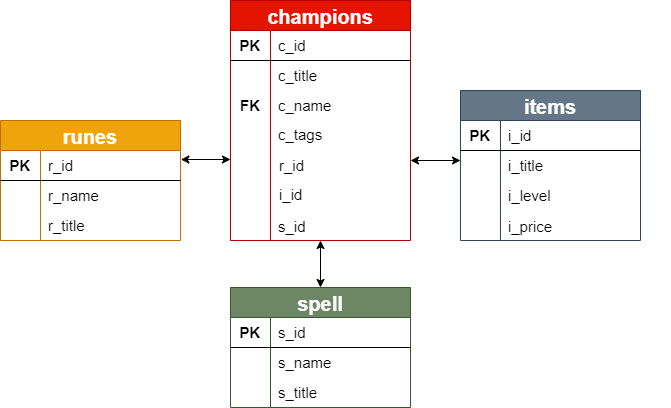

The diagram above was exported from draw.io. Its source (the exported page's mxGraphModel, read from the mxfile embedded in the PNG):
<mxGraphModel dx="1038" dy="547" grid="1" gridSize="10" guides="1" tooltips="1" connect="1" arrows="1" fold="1" page="1" pageScale="1" pageWidth="827" pageHeight="1169" math="0" shadow="0">
  <root>
    <mxCell id="0" />
    <mxCell id="1" parent="0" />
    <mxCell id="BBhuEYF80fvF6LGO-0UK-21" value="items" style="shape=table;startSize=30;container=1;collapsible=0;childLayout=tableLayout;fixedRows=1;rowLines=0;fontStyle=1;align=center;fontSize=20;fillColor=#647687;strokeColor=#314354;fontColor=#ffffff;" parent="1" vertex="1">
      <mxGeometry x="520" y="170" width="180" height="150" as="geometry" />
    </mxCell>
    <mxCell id="BBhuEYF80fvF6LGO-0UK-22" value="" style="shape=partialRectangle;html=1;whiteSpace=wrap;collapsible=0;dropTarget=0;pointerEvents=0;fillColor=none;top=0;left=0;bottom=1;right=0;points=[[0,0.5],[1,0.5]];portConstraint=eastwest;" parent="BBhuEYF80fvF6LGO-0UK-21" vertex="1">
      <mxGeometry y="30" width="180" height="30" as="geometry" />
    </mxCell>
    <mxCell id="BBhuEYF80fvF6LGO-0UK-23" value="&lt;b&gt;&lt;font style=&quot;font-size: 15px&quot;&gt;PK&lt;/font&gt;&lt;/b&gt;" style="shape=partialRectangle;html=1;whiteSpace=wrap;connectable=0;fillColor=none;top=0;left=0;bottom=0;right=0;overflow=hidden;" parent="BBhuEYF80fvF6LGO-0UK-22" vertex="1">
      <mxGeometry width="40" height="30" as="geometry" />
    </mxCell>
    <mxCell id="BBhuEYF80fvF6LGO-0UK-24" value="&lt;font style=&quot;font-size: 15px&quot;&gt;i_id&lt;/font&gt;" style="shape=partialRectangle;html=1;whiteSpace=wrap;connectable=0;fillColor=none;top=0;left=0;bottom=0;right=0;align=left;spacingLeft=6;overflow=hidden;" parent="BBhuEYF80fvF6LGO-0UK-22" vertex="1">
      <mxGeometry x="40" width="140" height="30" as="geometry" />
    </mxCell>
    <mxCell id="BBhuEYF80fvF6LGO-0UK-25" value="" style="shape=partialRectangle;html=1;whiteSpace=wrap;collapsible=0;dropTarget=0;pointerEvents=0;fillColor=none;top=0;left=0;bottom=0;right=0;points=[[0,0.5],[1,0.5]];portConstraint=eastwest;" parent="BBhuEYF80fvF6LGO-0UK-21" vertex="1">
      <mxGeometry y="60" width="180" height="30" as="geometry" />
    </mxCell>
    <mxCell id="BBhuEYF80fvF6LGO-0UK-26" value="" style="shape=partialRectangle;html=1;whiteSpace=wrap;connectable=0;fillColor=none;top=0;left=0;bottom=0;right=0;overflow=hidden;" parent="BBhuEYF80fvF6LGO-0UK-25" vertex="1">
      <mxGeometry width="40" height="30" as="geometry" />
    </mxCell>
    <mxCell id="BBhuEYF80fvF6LGO-0UK-27" value="&lt;span style=&quot;font-size: 15px&quot;&gt;i_title&lt;/span&gt;" style="shape=partialRectangle;html=1;whiteSpace=wrap;connectable=0;fillColor=none;top=0;left=0;bottom=0;right=0;align=left;spacingLeft=6;overflow=hidden;" parent="BBhuEYF80fvF6LGO-0UK-25" vertex="1">
      <mxGeometry x="40" width="140" height="30" as="geometry" />
    </mxCell>
    <mxCell id="BBhuEYF80fvF6LGO-0UK-28" value="" style="shape=partialRectangle;html=1;whiteSpace=wrap;collapsible=0;dropTarget=0;pointerEvents=0;fillColor=none;top=0;left=0;bottom=0;right=0;points=[[0,0.5],[1,0.5]];portConstraint=eastwest;" parent="BBhuEYF80fvF6LGO-0UK-21" vertex="1">
      <mxGeometry y="90" width="180" height="30" as="geometry" />
    </mxCell>
    <mxCell id="BBhuEYF80fvF6LGO-0UK-29" value="" style="shape=partialRectangle;html=1;whiteSpace=wrap;connectable=0;fillColor=none;top=0;left=0;bottom=0;right=0;overflow=hidden;" parent="BBhuEYF80fvF6LGO-0UK-28" vertex="1">
      <mxGeometry width="40" height="30" as="geometry" />
    </mxCell>
    <mxCell id="BBhuEYF80fvF6LGO-0UK-30" value="&lt;span style=&quot;font-size: 15px&quot;&gt;i_level&lt;/span&gt;" style="shape=partialRectangle;html=1;whiteSpace=wrap;connectable=0;fillColor=none;top=0;left=0;bottom=0;right=0;align=left;spacingLeft=6;overflow=hidden;" parent="BBhuEYF80fvF6LGO-0UK-28" vertex="1">
      <mxGeometry x="40" width="140" height="30" as="geometry" />
    </mxCell>
    <mxCell id="BBhuEYF80fvF6LGO-0UK-31" value="" style="shape=partialRectangle;html=1;whiteSpace=wrap;collapsible=0;dropTarget=0;pointerEvents=0;fillColor=none;top=0;left=0;bottom=0;right=0;points=[[0,0.5],[1,0.5]];portConstraint=eastwest;" parent="1" vertex="1">
      <mxGeometry x="550" y="240" width="180" height="30" as="geometry" />
    </mxCell>
    <mxCell id="BBhuEYF80fvF6LGO-0UK-32" value="" style="shape=partialRectangle;html=1;whiteSpace=wrap;collapsible=0;dropTarget=0;pointerEvents=0;fillColor=none;top=0;left=0;bottom=0;right=0;points=[[0,0.5],[1,0.5]];portConstraint=eastwest;" parent="1" vertex="1">
      <mxGeometry x="550" y="250" width="180" height="30" as="geometry" />
    </mxCell>
    <mxCell id="BBhuEYF80fvF6LGO-0UK-33" value="" style="shape=partialRectangle;html=1;whiteSpace=wrap;connectable=0;fillColor=none;top=0;left=0;bottom=0;right=0;overflow=hidden;" parent="BBhuEYF80fvF6LGO-0UK-32" vertex="1">
      <mxGeometry width="40" height="30" as="geometry" />
    </mxCell>
    <mxCell id="BBhuEYF80fvF6LGO-0UK-14" value="" style="group" parent="1" vertex="1" connectable="0">
      <mxGeometry x="290" y="80" width="180" height="247.99592885375495" as="geometry" />
    </mxCell>
    <mxCell id="BBhuEYF80fvF6LGO-0UK-1" value="champions" style="shape=table;startSize=30;container=1;collapsible=0;childLayout=tableLayout;fixedRows=1;rowLines=0;fontStyle=1;align=center;fontSize=20;fillColor=#e51400;strokeColor=#B20000;fontColor=#ffffff;" parent="BBhuEYF80fvF6LGO-0UK-14" vertex="1">
      <mxGeometry width="180" height="239.99999999999997" as="geometry" />
    </mxCell>
    <mxCell id="BBhuEYF80fvF6LGO-0UK-2" value="" style="shape=partialRectangle;html=1;whiteSpace=wrap;collapsible=0;dropTarget=0;pointerEvents=0;fillColor=none;top=0;left=0;bottom=1;right=0;points=[[0,0.5],[1,0.5]];portConstraint=eastwest;" parent="BBhuEYF80fvF6LGO-0UK-1" vertex="1">
      <mxGeometry y="30" width="180" height="30" as="geometry" />
    </mxCell>
    <mxCell id="BBhuEYF80fvF6LGO-0UK-3" value="&lt;b&gt;&lt;font style=&quot;font-size: 15px&quot;&gt;PK&lt;/font&gt;&lt;/b&gt;" style="shape=partialRectangle;html=1;whiteSpace=wrap;connectable=0;fillColor=none;top=0;left=0;bottom=0;right=0;overflow=hidden;" parent="BBhuEYF80fvF6LGO-0UK-2" vertex="1">
      <mxGeometry width="40" height="30" as="geometry" />
    </mxCell>
    <mxCell id="BBhuEYF80fvF6LGO-0UK-4" value="&lt;font style=&quot;font-size: 15px&quot;&gt;c_id&lt;/font&gt;" style="shape=partialRectangle;html=1;whiteSpace=wrap;connectable=0;fillColor=none;top=0;left=0;bottom=0;right=0;align=left;spacingLeft=6;overflow=hidden;" parent="BBhuEYF80fvF6LGO-0UK-2" vertex="1">
      <mxGeometry x="40" width="140" height="30" as="geometry" />
    </mxCell>
    <mxCell id="BBhuEYF80fvF6LGO-0UK-8" value="" style="shape=partialRectangle;html=1;whiteSpace=wrap;collapsible=0;dropTarget=0;pointerEvents=0;fillColor=none;top=0;left=0;bottom=0;right=0;points=[[0,0.5],[1,0.5]];portConstraint=eastwest;" parent="BBhuEYF80fvF6LGO-0UK-1" vertex="1">
      <mxGeometry y="60" width="180" height="30" as="geometry" />
    </mxCell>
    <mxCell id="BBhuEYF80fvF6LGO-0UK-9" value="" style="shape=partialRectangle;html=1;whiteSpace=wrap;connectable=0;fillColor=none;top=0;left=0;bottom=0;right=0;overflow=hidden;" parent="BBhuEYF80fvF6LGO-0UK-8" vertex="1">
      <mxGeometry width="40" height="30" as="geometry" />
    </mxCell>
    <mxCell id="BBhuEYF80fvF6LGO-0UK-10" value="&lt;span style=&quot;font-size: 15px&quot;&gt;c_title&lt;/span&gt;" style="shape=partialRectangle;html=1;whiteSpace=wrap;connectable=0;fillColor=none;top=0;left=0;bottom=0;right=0;align=left;spacingLeft=6;overflow=hidden;" parent="BBhuEYF80fvF6LGO-0UK-8" vertex="1">
      <mxGeometry x="40" width="140" height="30" as="geometry" />
    </mxCell>
    <mxCell id="BBhuEYF80fvF6LGO-0UK-5" value="" style="shape=partialRectangle;html=1;whiteSpace=wrap;collapsible=0;dropTarget=0;pointerEvents=0;fillColor=none;top=0;left=0;bottom=0;right=0;points=[[0,0.5],[1,0.5]];portConstraint=eastwest;" parent="BBhuEYF80fvF6LGO-0UK-1" vertex="1">
      <mxGeometry y="90" width="180" height="30" as="geometry" />
    </mxCell>
    <mxCell id="BBhuEYF80fvF6LGO-0UK-6" value="&lt;font style=&quot;font-size: 15px&quot;&gt;&lt;b&gt;FK&lt;/b&gt;&lt;/font&gt;" style="shape=partialRectangle;html=1;whiteSpace=wrap;connectable=0;fillColor=none;top=0;left=0;bottom=0;right=0;overflow=hidden;" parent="BBhuEYF80fvF6LGO-0UK-5" vertex="1">
      <mxGeometry width="40" height="30" as="geometry" />
    </mxCell>
    <mxCell id="BBhuEYF80fvF6LGO-0UK-7" value="&lt;span style=&quot;font-size: 15px&quot;&gt;c_name&lt;/span&gt;" style="shape=partialRectangle;html=1;whiteSpace=wrap;connectable=0;fillColor=none;top=0;left=0;bottom=0;right=0;align=left;spacingLeft=6;overflow=hidden;" parent="BBhuEYF80fvF6LGO-0UK-5" vertex="1">
      <mxGeometry x="40" width="140" height="30" as="geometry" />
    </mxCell>
    <mxCell id="BBhuEYF80fvF6LGO-0UK-11" value="" style="shape=partialRectangle;html=1;whiteSpace=wrap;collapsible=0;dropTarget=0;pointerEvents=0;fillColor=none;top=0;left=0;bottom=0;right=0;points=[[0,0.5],[1,0.5]];portConstraint=eastwest;" parent="BBhuEYF80fvF6LGO-0UK-14" vertex="1">
      <mxGeometry y="192.00000000000003" width="180" height="48.00000000000001" as="geometry" />
    </mxCell>
    <mxCell id="BBhuEYF80fvF6LGO-0UK-15" value="" style="shape=partialRectangle;html=1;whiteSpace=wrap;collapsible=0;dropTarget=0;pointerEvents=0;fillColor=none;top=0;left=0;bottom=0;right=0;points=[[0,0.5],[1,0.5]];portConstraint=eastwest;" parent="BBhuEYF80fvF6LGO-0UK-14" vertex="1">
      <mxGeometry y="125.22086956521738" width="180" height="48.00000000000001" as="geometry" />
    </mxCell>
    <mxCell id="BBhuEYF80fvF6LGO-0UK-16" value="" style="shape=partialRectangle;html=1;whiteSpace=wrap;connectable=0;fillColor=none;top=0;left=0;bottom=0;right=0;overflow=hidden;" parent="BBhuEYF80fvF6LGO-0UK-15" vertex="1">
      <mxGeometry width="40" height="48.00000000000001" as="geometry" />
    </mxCell>
    <mxCell id="BBhuEYF80fvF6LGO-0UK-17" value="&lt;span style=&quot;font-size: 15px&quot;&gt;c_tags&lt;/span&gt;" style="shape=partialRectangle;html=1;whiteSpace=wrap;connectable=0;fillColor=none;top=0;left=0;bottom=0;right=0;align=left;spacingLeft=6;overflow=hidden;" parent="BBhuEYF80fvF6LGO-0UK-14" vertex="1">
      <mxGeometry x="40" y="109.75849802371542" width="140" height="48.00000000000001" as="geometry" />
    </mxCell>
    <mxCell id="BBhuEYF80fvF6LGO-0UK-75" value="&lt;span style=&quot;font-size: 15px&quot;&gt;r_id&lt;/span&gt;" style="shape=partialRectangle;html=1;whiteSpace=wrap;connectable=0;fillColor=none;top=0;left=0;bottom=0;right=0;align=left;spacingLeft=6;overflow=hidden;" parent="BBhuEYF80fvF6LGO-0UK-14" vertex="1">
      <mxGeometry x="41" y="140.76237154150198" width="140" height="48.00000000000001" as="geometry" />
    </mxCell>
    <mxCell id="BBhuEYF80fvF6LGO-0UK-76" value="&lt;span style=&quot;font-size: 15px&quot;&gt;i_id&lt;/span&gt;" style="shape=partialRectangle;html=1;whiteSpace=wrap;connectable=0;fillColor=none;top=0;left=0;bottom=0;right=0;align=left;spacingLeft=6;overflow=hidden;" parent="BBhuEYF80fvF6LGO-0UK-14" vertex="1">
      <mxGeometry x="41" y="170.46592885375497" width="140" height="48.00000000000001" as="geometry" />
    </mxCell>
    <mxCell id="BBhuEYF80fvF6LGO-0UK-52" value="" style="group" parent="1" vertex="1" connectable="0">
      <mxGeometry x="60" y="190" width="180" height="150" as="geometry" />
    </mxCell>
    <mxCell id="BBhuEYF80fvF6LGO-0UK-53" value="runes" style="shape=table;startSize=30;container=1;collapsible=0;childLayout=tableLayout;fixedRows=1;rowLines=0;fontStyle=1;align=center;fontSize=20;fillColor=#f0a30a;strokeColor=#BD7000;fontColor=#FFFFFF;" parent="BBhuEYF80fvF6LGO-0UK-52" vertex="1">
      <mxGeometry y="10" width="180" height="120" as="geometry" />
    </mxCell>
    <mxCell id="BBhuEYF80fvF6LGO-0UK-54" value="" style="shape=partialRectangle;html=1;whiteSpace=wrap;collapsible=0;dropTarget=0;pointerEvents=0;fillColor=none;top=0;left=0;bottom=1;right=0;points=[[0,0.5],[1,0.5]];portConstraint=eastwest;" parent="BBhuEYF80fvF6LGO-0UK-53" vertex="1">
      <mxGeometry y="30" width="180" height="30" as="geometry" />
    </mxCell>
    <mxCell id="BBhuEYF80fvF6LGO-0UK-55" value="&lt;b&gt;&lt;font style=&quot;font-size: 15px&quot;&gt;PK&lt;/font&gt;&lt;/b&gt;" style="shape=partialRectangle;html=1;whiteSpace=wrap;connectable=0;fillColor=none;top=0;left=0;bottom=0;right=0;overflow=hidden;" parent="BBhuEYF80fvF6LGO-0UK-54" vertex="1">
      <mxGeometry width="40" height="30" as="geometry" />
    </mxCell>
    <mxCell id="BBhuEYF80fvF6LGO-0UK-56" value="&lt;font style=&quot;font-size: 15px&quot;&gt;r_id&lt;/font&gt;" style="shape=partialRectangle;html=1;whiteSpace=wrap;connectable=0;fillColor=none;top=0;left=0;bottom=0;right=0;align=left;spacingLeft=6;overflow=hidden;" parent="BBhuEYF80fvF6LGO-0UK-54" vertex="1">
      <mxGeometry x="40" width="140" height="30" as="geometry" />
    </mxCell>
    <mxCell id="BBhuEYF80fvF6LGO-0UK-57" value="" style="shape=partialRectangle;html=1;whiteSpace=wrap;collapsible=0;dropTarget=0;pointerEvents=0;fillColor=none;top=0;left=0;bottom=0;right=0;points=[[0,0.5],[1,0.5]];portConstraint=eastwest;" parent="BBhuEYF80fvF6LGO-0UK-53" vertex="1">
      <mxGeometry y="60" width="180" height="30" as="geometry" />
    </mxCell>
    <mxCell id="BBhuEYF80fvF6LGO-0UK-58" value="" style="shape=partialRectangle;html=1;whiteSpace=wrap;connectable=0;fillColor=none;top=0;left=0;bottom=0;right=0;overflow=hidden;" parent="BBhuEYF80fvF6LGO-0UK-57" vertex="1">
      <mxGeometry width="40" height="30" as="geometry" />
    </mxCell>
    <mxCell id="BBhuEYF80fvF6LGO-0UK-59" value="" style="shape=partialRectangle;html=1;whiteSpace=wrap;connectable=0;fillColor=none;top=0;left=0;bottom=0;right=0;align=left;spacingLeft=6;overflow=hidden;" parent="BBhuEYF80fvF6LGO-0UK-57" vertex="1">
      <mxGeometry x="40" width="140" height="30" as="geometry" />
    </mxCell>
    <mxCell id="BBhuEYF80fvF6LGO-0UK-60" value="" style="shape=partialRectangle;html=1;whiteSpace=wrap;collapsible=0;dropTarget=0;pointerEvents=0;fillColor=none;top=0;left=0;bottom=0;right=0;points=[[0,0.5],[1,0.5]];portConstraint=eastwest;" parent="BBhuEYF80fvF6LGO-0UK-53" vertex="1">
      <mxGeometry y="90" width="180" height="30" as="geometry" />
    </mxCell>
    <mxCell id="BBhuEYF80fvF6LGO-0UK-61" value="" style="shape=partialRectangle;html=1;whiteSpace=wrap;connectable=0;fillColor=none;top=0;left=0;bottom=0;right=0;overflow=hidden;" parent="BBhuEYF80fvF6LGO-0UK-60" vertex="1">
      <mxGeometry width="40" height="30" as="geometry" />
    </mxCell>
    <mxCell id="BBhuEYF80fvF6LGO-0UK-62" value="" style="shape=partialRectangle;html=1;whiteSpace=wrap;connectable=0;fillColor=none;top=0;left=0;bottom=0;right=0;align=left;spacingLeft=6;overflow=hidden;" parent="BBhuEYF80fvF6LGO-0UK-60" vertex="1">
      <mxGeometry x="40" width="140" height="30" as="geometry" />
    </mxCell>
    <mxCell id="BBhuEYF80fvF6LGO-0UK-63" value="" style="shape=partialRectangle;html=1;whiteSpace=wrap;collapsible=0;dropTarget=0;pointerEvents=0;fillColor=none;top=0;left=0;bottom=0;right=0;points=[[0,0.5],[1,0.5]];portConstraint=eastwest;" parent="BBhuEYF80fvF6LGO-0UK-52" vertex="1">
      <mxGeometry y="130" width="180" as="geometry" />
    </mxCell>
    <mxCell id="BBhuEYF80fvF6LGO-0UK-64" value="" style="shape=partialRectangle;html=1;whiteSpace=wrap;collapsible=0;dropTarget=0;pointerEvents=0;fillColor=none;top=0;left=0;bottom=0;right=0;points=[[0,0.5],[1,0.5]];portConstraint=eastwest;" parent="BBhuEYF80fvF6LGO-0UK-52" vertex="1">
      <mxGeometry y="70" width="180" height="30" as="geometry" />
    </mxCell>
    <mxCell id="BBhuEYF80fvF6LGO-0UK-65" value="" style="shape=partialRectangle;html=1;whiteSpace=wrap;connectable=0;fillColor=none;top=0;left=0;bottom=0;right=0;overflow=hidden;" parent="BBhuEYF80fvF6LGO-0UK-64" vertex="1">
      <mxGeometry width="40" height="30" as="geometry" />
    </mxCell>
    <mxCell id="BBhuEYF80fvF6LGO-0UK-66" value="&lt;span style=&quot;font-size: 15px&quot;&gt;r_name&lt;/span&gt;" style="shape=partialRectangle;html=1;whiteSpace=wrap;connectable=0;fillColor=none;top=0;left=0;bottom=0;right=0;align=left;spacingLeft=6;overflow=hidden;" parent="BBhuEYF80fvF6LGO-0UK-64" vertex="1">
      <mxGeometry x="40" width="140" height="30" as="geometry" />
    </mxCell>
    <mxCell id="BBhuEYF80fvF6LGO-0UK-80" value="" style="shape=partialRectangle;html=1;whiteSpace=wrap;collapsible=0;dropTarget=0;pointerEvents=0;fillColor=none;top=0;left=0;bottom=0;right=0;points=[[0,0.5],[1,0.5]];portConstraint=eastwest;" parent="BBhuEYF80fvF6LGO-0UK-52" vertex="1">
      <mxGeometry y="100" width="180" height="30" as="geometry" />
    </mxCell>
    <mxCell id="BBhuEYF80fvF6LGO-0UK-81" value="" style="shape=partialRectangle;html=1;whiteSpace=wrap;connectable=0;fillColor=none;top=0;left=0;bottom=0;right=0;overflow=hidden;" parent="BBhuEYF80fvF6LGO-0UK-80" vertex="1">
      <mxGeometry width="40" height="30" as="geometry" />
    </mxCell>
    <mxCell id="BBhuEYF80fvF6LGO-0UK-82" value="&lt;span style=&quot;font-size: 15px&quot;&gt;r_title&lt;/span&gt;" style="shape=partialRectangle;html=1;whiteSpace=wrap;connectable=0;fillColor=none;top=0;left=0;bottom=0;right=0;align=left;spacingLeft=6;overflow=hidden;" parent="BBhuEYF80fvF6LGO-0UK-80" vertex="1">
      <mxGeometry x="40" width="140" height="30" as="geometry" />
    </mxCell>
    <mxCell id="BBhuEYF80fvF6LGO-0UK-83" value="spell" style="shape=table;startSize=30;container=1;collapsible=0;childLayout=tableLayout;fixedRows=1;rowLines=0;fontStyle=1;align=center;fontSize=20;fillColor=#6d8764;strokeColor=#3A5431;fontColor=#ffffff;" parent="1" vertex="1">
      <mxGeometry x="290" y="367" width="180" height="120" as="geometry" />
    </mxCell>
    <mxCell id="BBhuEYF80fvF6LGO-0UK-84" value="" style="shape=partialRectangle;html=1;whiteSpace=wrap;collapsible=0;dropTarget=0;pointerEvents=0;fillColor=none;top=0;left=0;bottom=1;right=0;points=[[0,0.5],[1,0.5]];portConstraint=eastwest;" parent="BBhuEYF80fvF6LGO-0UK-83" vertex="1">
      <mxGeometry y="30" width="180" height="30" as="geometry" />
    </mxCell>
    <mxCell id="BBhuEYF80fvF6LGO-0UK-85" value="&lt;b&gt;&lt;font style=&quot;font-size: 15px&quot;&gt;PK&lt;/font&gt;&lt;/b&gt;" style="shape=partialRectangle;html=1;whiteSpace=wrap;connectable=0;fillColor=none;top=0;left=0;bottom=0;right=0;overflow=hidden;" parent="BBhuEYF80fvF6LGO-0UK-84" vertex="1">
      <mxGeometry width="40" height="30" as="geometry" />
    </mxCell>
    <mxCell id="BBhuEYF80fvF6LGO-0UK-86" value="&lt;font style=&quot;font-size: 15px&quot;&gt;s_id&lt;/font&gt;" style="shape=partialRectangle;html=1;whiteSpace=wrap;connectable=0;fillColor=none;top=0;left=0;bottom=0;right=0;align=left;spacingLeft=6;overflow=hidden;" parent="BBhuEYF80fvF6LGO-0UK-84" vertex="1">
      <mxGeometry x="40" width="140" height="30" as="geometry" />
    </mxCell>
    <mxCell id="BBhuEYF80fvF6LGO-0UK-87" value="" style="shape=partialRectangle;html=1;whiteSpace=wrap;collapsible=0;dropTarget=0;pointerEvents=0;fillColor=none;top=0;left=0;bottom=0;right=0;points=[[0,0.5],[1,0.5]];portConstraint=eastwest;" parent="BBhuEYF80fvF6LGO-0UK-83" vertex="1">
      <mxGeometry y="60" width="180" height="30" as="geometry" />
    </mxCell>
    <mxCell id="BBhuEYF80fvF6LGO-0UK-88" value="" style="shape=partialRectangle;html=1;whiteSpace=wrap;connectable=0;fillColor=none;top=0;left=0;bottom=0;right=0;overflow=hidden;" parent="BBhuEYF80fvF6LGO-0UK-87" vertex="1">
      <mxGeometry width="40" height="30" as="geometry" />
    </mxCell>
    <mxCell id="BBhuEYF80fvF6LGO-0UK-89" value="&lt;span style=&quot;font-size: 15px&quot;&gt;s_name&lt;/span&gt;" style="shape=partialRectangle;html=1;whiteSpace=wrap;connectable=0;fillColor=none;top=0;left=0;bottom=0;right=0;align=left;spacingLeft=6;overflow=hidden;" parent="BBhuEYF80fvF6LGO-0UK-87" vertex="1">
      <mxGeometry x="40" width="140" height="30" as="geometry" />
    </mxCell>
    <mxCell id="BBhuEYF80fvF6LGO-0UK-90" value="" style="shape=partialRectangle;html=1;whiteSpace=wrap;collapsible=0;dropTarget=0;pointerEvents=0;fillColor=none;top=0;left=0;bottom=0;right=0;points=[[0,0.5],[1,0.5]];portConstraint=eastwest;" parent="BBhuEYF80fvF6LGO-0UK-83" vertex="1">
      <mxGeometry y="90" width="180" height="30" as="geometry" />
    </mxCell>
    <mxCell id="BBhuEYF80fvF6LGO-0UK-91" value="" style="shape=partialRectangle;html=1;whiteSpace=wrap;connectable=0;fillColor=none;top=0;left=0;bottom=0;right=0;overflow=hidden;" parent="BBhuEYF80fvF6LGO-0UK-90" vertex="1">
      <mxGeometry width="40" height="30" as="geometry" />
    </mxCell>
    <mxCell id="BBhuEYF80fvF6LGO-0UK-92" value="&lt;span style=&quot;font-size: 15px&quot;&gt;s_title&lt;/span&gt;" style="shape=partialRectangle;html=1;whiteSpace=wrap;connectable=0;fillColor=none;top=0;left=0;bottom=0;right=0;align=left;spacingLeft=6;overflow=hidden;" parent="BBhuEYF80fvF6LGO-0UK-90" vertex="1">
      <mxGeometry x="40" width="140" height="30" as="geometry" />
    </mxCell>
    <mxCell id="BBhuEYF80fvF6LGO-0UK-93" value="&lt;span style=&quot;font-size: 15px&quot;&gt;s_id&lt;/span&gt;" style="shape=partialRectangle;html=1;whiteSpace=wrap;connectable=0;fillColor=none;top=0;left=0;bottom=0;right=0;align=left;spacingLeft=6;overflow=hidden;" parent="1" vertex="1">
      <mxGeometry x="330" y="281.99592885375495" width="140" height="48.00000000000001" as="geometry" />
    </mxCell>
    <mxCell id="BBhuEYF80fvF6LGO-0UK-94" value="" style="endArrow=classic;startArrow=classic;html=1;fontSize=20;fontColor=#FFFFFF;" parent="1" edge="1">
      <mxGeometry width="50" height="50" relative="1" as="geometry">
        <mxPoint x="470" y="240" as="sourcePoint" />
        <mxPoint x="520" y="240" as="targetPoint" />
      </mxGeometry>
    </mxCell>
    <mxCell id="BBhuEYF80fvF6LGO-0UK-95" value="" style="endArrow=classic;startArrow=classic;html=1;fontSize=20;fontColor=#FFFFFF;entryX=1.002;entryY=0.3;entryDx=0;entryDy=0;entryPerimeter=0;" parent="1" target="BBhuEYF80fvF6LGO-0UK-54" edge="1">
      <mxGeometry width="50" height="50" relative="1" as="geometry">
        <mxPoint x="290" y="239" as="sourcePoint" />
        <mxPoint x="430" y="250" as="targetPoint" />
      </mxGeometry>
    </mxCell>
    <mxCell id="BBhuEYF80fvF6LGO-0UK-96" value="" style="endArrow=classic;startArrow=classic;html=1;fontSize=20;fontColor=#FFFFFF;exitX=0.5;exitY=0;exitDx=0;exitDy=0;" parent="1" source="BBhuEYF80fvF6LGO-0UK-83" edge="1">
      <mxGeometry width="50" height="50" relative="1" as="geometry">
        <mxPoint x="330" y="360" as="sourcePoint" />
        <mxPoint x="380" y="320" as="targetPoint" />
      </mxGeometry>
    </mxCell>
    <mxCell id="UTAh3lUr2GkzQBCYYGaj-3" value="&lt;font style=&quot;font-size: 15px&quot;&gt;i_price&lt;/font&gt;" style="text;html=1;strokeColor=none;fillColor=none;align=center;verticalAlign=middle;whiteSpace=wrap;rounded=0;" vertex="1" parent="1">
      <mxGeometry x="570" y="296" width="40" height="20" as="geometry" />
    </mxCell>
  </root>
</mxGraphModel>